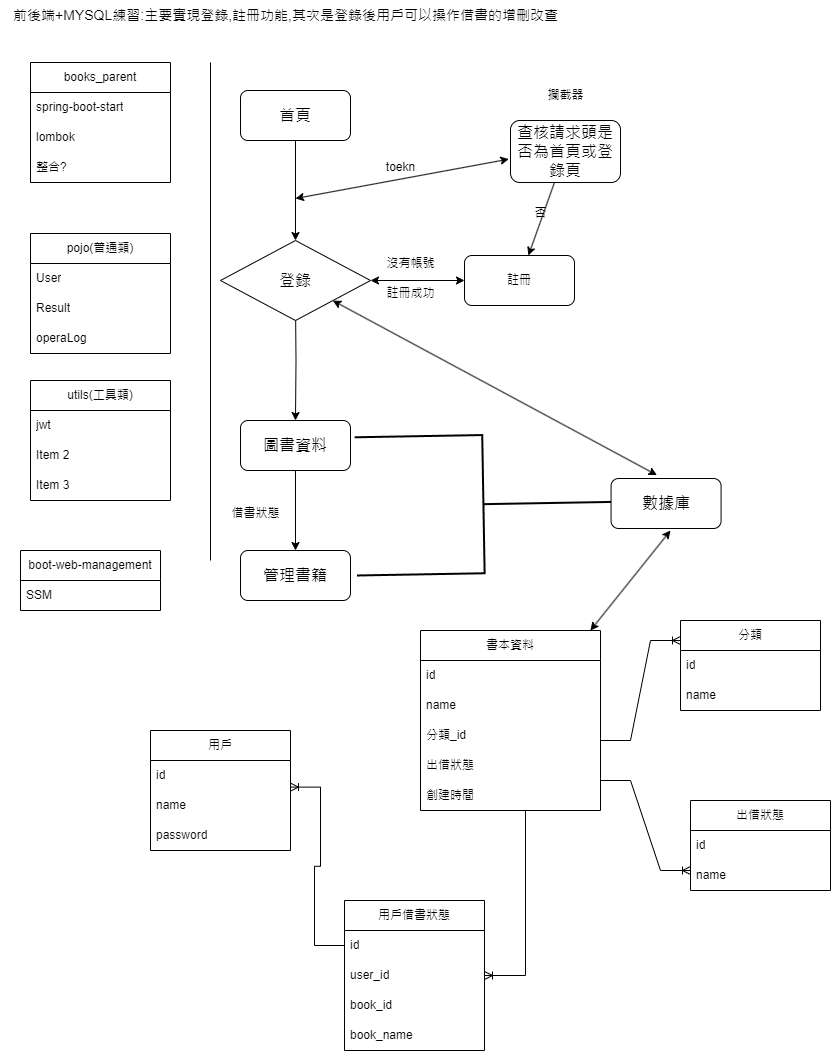

The diagram above was exported from draw.io. Its source (the exported page's mxGraphModel, read from the mxfile embedded in the PNG):
<mxGraphModel dx="1050" dy="637" grid="1" gridSize="10" guides="1" tooltips="1" connect="1" arrows="1" fold="1" page="1" pageScale="1" pageWidth="827" pageHeight="1169" math="0" shadow="0">
  <root>
    <mxCell id="0" />
    <mxCell id="1" parent="0" />
    <mxCell id="fkAh8dNQaU1qckTuhBbE-11" value="" style="edgeStyle=orthogonalEdgeStyle;rounded=0;orthogonalLoop=1;jettySize=auto;html=1;" parent="1" source="fkAh8dNQaU1qckTuhBbE-1" target="fkAh8dNQaU1qckTuhBbE-10" edge="1">
      <mxGeometry relative="1" as="geometry" />
    </mxCell>
    <mxCell id="fkAh8dNQaU1qckTuhBbE-1" value="&lt;font style=&quot;font-size: 16px;&quot;&gt;首頁&lt;/font&gt;" style="rounded=1;whiteSpace=wrap;html=1;" parent="1" vertex="1">
      <mxGeometry x="240" y="90" width="110" height="50" as="geometry" />
    </mxCell>
    <mxCell id="fkAh8dNQaU1qckTuhBbE-6" value="" style="edgeStyle=orthogonalEdgeStyle;rounded=0;orthogonalLoop=1;jettySize=auto;html=1;" parent="1" target="fkAh8dNQaU1qckTuhBbE-5" edge="1">
      <mxGeometry relative="1" as="geometry">
        <mxPoint x="295" y="300" as="sourcePoint" />
      </mxGeometry>
    </mxCell>
    <mxCell id="fkAh8dNQaU1qckTuhBbE-17" value="" style="edgeStyle=orthogonalEdgeStyle;rounded=0;orthogonalLoop=1;jettySize=auto;html=1;" parent="1" source="fkAh8dNQaU1qckTuhBbE-5" target="fkAh8dNQaU1qckTuhBbE-16" edge="1">
      <mxGeometry relative="1" as="geometry" />
    </mxCell>
    <mxCell id="fkAh8dNQaU1qckTuhBbE-5" value="&lt;font style=&quot;font-size: 16px;&quot;&gt;圖書資料&lt;/font&gt;" style="rounded=1;whiteSpace=wrap;html=1;" parent="1" vertex="1">
      <mxGeometry x="240" y="420" width="110" height="50" as="geometry" />
    </mxCell>
    <mxCell id="fkAh8dNQaU1qckTuhBbE-7" value="&lt;font style=&quot;font-size: 14px;&quot;&gt;前後端+MYSQL練習:主要實現登錄,註冊功能,其次是登錄後用戶可以操作借書的增刪改查&lt;/font&gt;" style="text;html=1;align=center;verticalAlign=middle;resizable=0;points=[];autosize=1;strokeColor=none;fillColor=none;" parent="1" vertex="1">
      <mxGeometry width="570" height="30" as="geometry" />
    </mxCell>
    <mxCell id="fkAh8dNQaU1qckTuhBbE-8" value="註冊" style="rounded=1;whiteSpace=wrap;html=1;" parent="1" vertex="1">
      <mxGeometry x="464" y="255" width="110" height="50" as="geometry" />
    </mxCell>
    <mxCell id="fkAh8dNQaU1qckTuhBbE-12" value="" style="edgeStyle=orthogonalEdgeStyle;rounded=0;orthogonalLoop=1;jettySize=auto;html=1;startArrow=classic;startFill=1;" parent="1" source="fkAh8dNQaU1qckTuhBbE-10" target="fkAh8dNQaU1qckTuhBbE-8" edge="1">
      <mxGeometry relative="1" as="geometry" />
    </mxCell>
    <mxCell id="fkAh8dNQaU1qckTuhBbE-10" value="&lt;font style=&quot;font-size: 16px;&quot;&gt;登錄&lt;/font&gt;" style="rhombus;whiteSpace=wrap;html=1;" parent="1" vertex="1">
      <mxGeometry x="220" y="240" width="150" height="80" as="geometry" />
    </mxCell>
    <mxCell id="fkAh8dNQaU1qckTuhBbE-16" value="&lt;font style=&quot;font-size: 16px;&quot;&gt;管理書籍&lt;/font&gt;" style="rounded=1;whiteSpace=wrap;html=1;" parent="1" vertex="1">
      <mxGeometry x="240" y="550" width="110" height="50" as="geometry" />
    </mxCell>
    <mxCell id="fkAh8dNQaU1qckTuhBbE-18" value="借書狀態" style="text;html=1;align=center;verticalAlign=middle;resizable=0;points=[];autosize=1;strokeColor=none;fillColor=none;" parent="1" vertex="1">
      <mxGeometry x="220" y="498" width="70" height="30" as="geometry" />
    </mxCell>
    <mxCell id="fkAh8dNQaU1qckTuhBbE-35" value="" style="edgeStyle=none;rounded=0;orthogonalLoop=1;jettySize=auto;html=1;" parent="1" source="fkAh8dNQaU1qckTuhBbE-27" target="fkAh8dNQaU1qckTuhBbE-8" edge="1">
      <mxGeometry relative="1" as="geometry" />
    </mxCell>
    <mxCell id="fkAh8dNQaU1qckTuhBbE-27" value="&lt;span style=&quot;font-size: 16px;&quot;&gt;查核請求頭是否為首頁或登錄頁&lt;/span&gt;" style="rounded=1;whiteSpace=wrap;html=1;" parent="1" vertex="1">
      <mxGeometry x="510" y="120" width="110" height="62" as="geometry" />
    </mxCell>
    <mxCell id="fkAh8dNQaU1qckTuhBbE-33" value="toekn" style="text;html=1;align=center;verticalAlign=middle;resizable=0;points=[];autosize=1;strokeColor=none;fillColor=none;" parent="1" vertex="1">
      <mxGeometry x="375" y="152" width="50" height="30" as="geometry" />
    </mxCell>
    <mxCell id="fkAh8dNQaU1qckTuhBbE-37" value="否" style="text;html=1;align=center;verticalAlign=middle;resizable=0;points=[];autosize=1;strokeColor=none;fillColor=none;" parent="1" vertex="1">
      <mxGeometry x="520" y="198" width="40" height="30" as="geometry" />
    </mxCell>
    <mxCell id="fkAh8dNQaU1qckTuhBbE-43" value="" style="endArrow=classic;startArrow=classic;html=1;rounded=0;entryX=-0.015;entryY=0.623;entryDx=0;entryDy=0;entryPerimeter=0;" parent="1" target="fkAh8dNQaU1qckTuhBbE-27" edge="1">
      <mxGeometry width="50" height="50" relative="1" as="geometry">
        <mxPoint x="295" y="198" as="sourcePoint" />
        <mxPoint x="345" y="148" as="targetPoint" />
      </mxGeometry>
    </mxCell>
    <mxCell id="fkAh8dNQaU1qckTuhBbE-44" value="沒有帳號" style="text;html=1;align=center;verticalAlign=middle;resizable=0;points=[];autosize=1;strokeColor=none;fillColor=none;" parent="1" vertex="1">
      <mxGeometry x="375" y="248" width="70" height="30" as="geometry" />
    </mxCell>
    <mxCell id="fkAh8dNQaU1qckTuhBbE-45" value="註冊成功" style="text;html=1;align=center;verticalAlign=middle;resizable=0;points=[];autosize=1;strokeColor=none;fillColor=none;" parent="1" vertex="1">
      <mxGeometry x="375" y="278" width="70" height="30" as="geometry" />
    </mxCell>
    <mxCell id="fkAh8dNQaU1qckTuhBbE-46" value="&lt;span style=&quot;font-size: 16px;&quot;&gt;數據庫&lt;/span&gt;" style="rounded=1;whiteSpace=wrap;html=1;" parent="1" vertex="1">
      <mxGeometry x="610.57" y="478" width="110" height="50" as="geometry" />
    </mxCell>
    <mxCell id="fkAh8dNQaU1qckTuhBbE-49" value="" style="strokeWidth=2;html=1;shape=mxgraph.flowchart.annotation_2;align=left;labelPosition=right;pointerEvents=1;rotation=-181;" parent="1" vertex="1">
      <mxGeometry x="355.27" y="434.55" width="255.3" height="138.22" as="geometry" />
    </mxCell>
    <mxCell id="fkAh8dNQaU1qckTuhBbE-51" value="書本資料" style="swimlane;fontStyle=0;childLayout=stackLayout;horizontal=1;startSize=30;horizontalStack=0;resizeParent=1;resizeParentMax=0;resizeLast=0;collapsible=1;marginBottom=0;whiteSpace=wrap;html=1;" parent="1" vertex="1">
      <mxGeometry x="420" y="630" width="180" height="180" as="geometry">
        <mxRectangle x="464" y="660" width="90" height="30" as="alternateBounds" />
      </mxGeometry>
    </mxCell>
    <mxCell id="fkAh8dNQaU1qckTuhBbE-52" value="id" style="text;strokeColor=none;fillColor=none;align=left;verticalAlign=middle;spacingLeft=4;spacingRight=4;overflow=hidden;points=[[0,0.5],[1,0.5]];portConstraint=eastwest;rotatable=0;whiteSpace=wrap;html=1;" parent="fkAh8dNQaU1qckTuhBbE-51" vertex="1">
      <mxGeometry y="30" width="180" height="30" as="geometry" />
    </mxCell>
    <mxCell id="fkAh8dNQaU1qckTuhBbE-53" value="name" style="text;strokeColor=none;fillColor=none;align=left;verticalAlign=middle;spacingLeft=4;spacingRight=4;overflow=hidden;points=[[0,0.5],[1,0.5]];portConstraint=eastwest;rotatable=0;whiteSpace=wrap;html=1;" parent="fkAh8dNQaU1qckTuhBbE-51" vertex="1">
      <mxGeometry y="60" width="180" height="30" as="geometry" />
    </mxCell>
    <mxCell id="fkAh8dNQaU1qckTuhBbE-54" value="分類_id" style="text;strokeColor=none;fillColor=none;align=left;verticalAlign=middle;spacingLeft=4;spacingRight=4;overflow=hidden;points=[[0,0.5],[1,0.5]];portConstraint=eastwest;rotatable=0;whiteSpace=wrap;html=1;" parent="fkAh8dNQaU1qckTuhBbE-51" vertex="1">
      <mxGeometry y="90" width="180" height="30" as="geometry" />
    </mxCell>
    <mxCell id="fkAh8dNQaU1qckTuhBbE-55" value="出借狀態" style="text;strokeColor=none;fillColor=none;align=left;verticalAlign=middle;spacingLeft=4;spacingRight=4;overflow=hidden;points=[[0,0.5],[1,0.5]];portConstraint=eastwest;rotatable=0;whiteSpace=wrap;html=1;" parent="fkAh8dNQaU1qckTuhBbE-51" vertex="1">
      <mxGeometry y="120" width="180" height="30" as="geometry" />
    </mxCell>
    <mxCell id="fkAh8dNQaU1qckTuhBbE-56" value="創建時間" style="text;strokeColor=none;fillColor=none;align=left;verticalAlign=middle;spacingLeft=4;spacingRight=4;overflow=hidden;points=[[0,0.5],[1,0.5]];portConstraint=eastwest;rotatable=0;whiteSpace=wrap;html=1;" parent="fkAh8dNQaU1qckTuhBbE-51" vertex="1">
      <mxGeometry y="150" width="180" height="30" as="geometry" />
    </mxCell>
    <mxCell id="fkAh8dNQaU1qckTuhBbE-57" value="分類" style="swimlane;fontStyle=0;childLayout=stackLayout;horizontal=1;startSize=30;horizontalStack=0;resizeParent=1;resizeParentMax=0;resizeLast=0;collapsible=1;marginBottom=0;whiteSpace=wrap;html=1;" parent="1" vertex="1">
      <mxGeometry x="680" y="620" width="140" height="90" as="geometry" />
    </mxCell>
    <mxCell id="fkAh8dNQaU1qckTuhBbE-58" value="id" style="text;strokeColor=none;fillColor=none;align=left;verticalAlign=middle;spacingLeft=4;spacingRight=4;overflow=hidden;points=[[0,0.5],[1,0.5]];portConstraint=eastwest;rotatable=0;whiteSpace=wrap;html=1;" parent="fkAh8dNQaU1qckTuhBbE-57" vertex="1">
      <mxGeometry y="30" width="140" height="30" as="geometry" />
    </mxCell>
    <mxCell id="fkAh8dNQaU1qckTuhBbE-59" value="name" style="text;strokeColor=none;fillColor=none;align=left;verticalAlign=middle;spacingLeft=4;spacingRight=4;overflow=hidden;points=[[0,0.5],[1,0.5]];portConstraint=eastwest;rotatable=0;whiteSpace=wrap;html=1;" parent="fkAh8dNQaU1qckTuhBbE-57" vertex="1">
      <mxGeometry y="60" width="140" height="30" as="geometry" />
    </mxCell>
    <mxCell id="fkAh8dNQaU1qckTuhBbE-61" value="" style="edgeStyle=entityRelationEdgeStyle;fontSize=12;html=1;endArrow=ERoneToMany;rounded=0;" parent="1" edge="1">
      <mxGeometry width="100" height="100" relative="1" as="geometry">
        <mxPoint x="600" y="740" as="sourcePoint" />
        <mxPoint x="680" y="640" as="targetPoint" />
      </mxGeometry>
    </mxCell>
    <mxCell id="fkAh8dNQaU1qckTuhBbE-63" value="" style="endArrow=classic;startArrow=classic;html=1;rounded=0;exitX=0.944;exitY=0;exitDx=0;exitDy=0;exitPerimeter=0;" parent="1" source="fkAh8dNQaU1qckTuhBbE-51" edge="1">
      <mxGeometry width="50" height="50" relative="1" as="geometry">
        <mxPoint x="620" y="578" as="sourcePoint" />
        <mxPoint x="670" y="530" as="targetPoint" />
      </mxGeometry>
    </mxCell>
    <mxCell id="fkAh8dNQaU1qckTuhBbE-65" value="出借狀態" style="swimlane;fontStyle=0;childLayout=stackLayout;horizontal=1;startSize=30;horizontalStack=0;resizeParent=1;resizeParentMax=0;resizeLast=0;collapsible=1;marginBottom=0;whiteSpace=wrap;html=1;" parent="1" vertex="1">
      <mxGeometry x="690" y="800" width="140" height="90" as="geometry" />
    </mxCell>
    <mxCell id="fkAh8dNQaU1qckTuhBbE-66" value="id" style="text;strokeColor=none;fillColor=none;align=left;verticalAlign=middle;spacingLeft=4;spacingRight=4;overflow=hidden;points=[[0,0.5],[1,0.5]];portConstraint=eastwest;rotatable=0;whiteSpace=wrap;html=1;" parent="fkAh8dNQaU1qckTuhBbE-65" vertex="1">
      <mxGeometry y="30" width="140" height="30" as="geometry" />
    </mxCell>
    <mxCell id="fkAh8dNQaU1qckTuhBbE-67" value="name" style="text;strokeColor=none;fillColor=none;align=left;verticalAlign=middle;spacingLeft=4;spacingRight=4;overflow=hidden;points=[[0,0.5],[1,0.5]];portConstraint=eastwest;rotatable=0;whiteSpace=wrap;html=1;" parent="fkAh8dNQaU1qckTuhBbE-65" vertex="1">
      <mxGeometry y="60" width="140" height="30" as="geometry" />
    </mxCell>
    <mxCell id="fkAh8dNQaU1qckTuhBbE-69" value="" style="edgeStyle=entityRelationEdgeStyle;fontSize=12;html=1;endArrow=ERoneToMany;rounded=0;exitX=1;exitY=0;exitDx=0;exitDy=0;exitPerimeter=0;" parent="1" source="fkAh8dNQaU1qckTuhBbE-56" edge="1">
      <mxGeometry width="100" height="100" relative="1" as="geometry">
        <mxPoint x="590" y="970" as="sourcePoint" />
        <mxPoint x="690" y="870" as="targetPoint" />
      </mxGeometry>
    </mxCell>
    <mxCell id="fkAh8dNQaU1qckTuhBbE-70" value="" style="endArrow=none;html=1;rounded=0;" parent="1" edge="1">
      <mxGeometry relative="1" as="geometry">
        <mxPoint x="210" y="62" as="sourcePoint" />
        <mxPoint x="210" y="560" as="targetPoint" />
      </mxGeometry>
    </mxCell>
    <mxCell id="fkAh8dNQaU1qckTuhBbE-75" value="books_parent" style="swimlane;fontStyle=0;childLayout=stackLayout;horizontal=1;startSize=30;horizontalStack=0;resizeParent=1;resizeParentMax=0;resizeLast=0;collapsible=1;marginBottom=0;whiteSpace=wrap;html=1;" parent="1" vertex="1">
      <mxGeometry x="30" y="62" width="140" height="120" as="geometry" />
    </mxCell>
    <mxCell id="fkAh8dNQaU1qckTuhBbE-76" value="spring-boot-start" style="text;strokeColor=none;fillColor=none;align=left;verticalAlign=middle;spacingLeft=4;spacingRight=4;overflow=hidden;points=[[0,0.5],[1,0.5]];portConstraint=eastwest;rotatable=0;whiteSpace=wrap;html=1;" parent="fkAh8dNQaU1qckTuhBbE-75" vertex="1">
      <mxGeometry y="30" width="140" height="30" as="geometry" />
    </mxCell>
    <mxCell id="fkAh8dNQaU1qckTuhBbE-77" value="lombok" style="text;strokeColor=none;fillColor=none;align=left;verticalAlign=middle;spacingLeft=4;spacingRight=4;overflow=hidden;points=[[0,0.5],[1,0.5]];portConstraint=eastwest;rotatable=0;whiteSpace=wrap;html=1;" parent="fkAh8dNQaU1qckTuhBbE-75" vertex="1">
      <mxGeometry y="60" width="140" height="30" as="geometry" />
    </mxCell>
    <mxCell id="fkAh8dNQaU1qckTuhBbE-78" value="整合?" style="text;strokeColor=none;fillColor=none;align=left;verticalAlign=middle;spacingLeft=4;spacingRight=4;overflow=hidden;points=[[0,0.5],[1,0.5]];portConstraint=eastwest;rotatable=0;whiteSpace=wrap;html=1;" parent="fkAh8dNQaU1qckTuhBbE-75" vertex="1">
      <mxGeometry y="90" width="140" height="30" as="geometry" />
    </mxCell>
    <mxCell id="fkAh8dNQaU1qckTuhBbE-79" value="pojo(普通類)" style="swimlane;fontStyle=0;childLayout=stackLayout;horizontal=1;startSize=30;horizontalStack=0;resizeParent=1;resizeParentMax=0;resizeLast=0;collapsible=1;marginBottom=0;whiteSpace=wrap;html=1;" parent="1" vertex="1">
      <mxGeometry x="30" y="233" width="140" height="120" as="geometry" />
    </mxCell>
    <mxCell id="fkAh8dNQaU1qckTuhBbE-80" value="User" style="text;strokeColor=none;fillColor=none;align=left;verticalAlign=middle;spacingLeft=4;spacingRight=4;overflow=hidden;points=[[0,0.5],[1,0.5]];portConstraint=eastwest;rotatable=0;whiteSpace=wrap;html=1;" parent="fkAh8dNQaU1qckTuhBbE-79" vertex="1">
      <mxGeometry y="30" width="140" height="30" as="geometry" />
    </mxCell>
    <mxCell id="fkAh8dNQaU1qckTuhBbE-81" value="Result" style="text;strokeColor=none;fillColor=none;align=left;verticalAlign=middle;spacingLeft=4;spacingRight=4;overflow=hidden;points=[[0,0.5],[1,0.5]];portConstraint=eastwest;rotatable=0;whiteSpace=wrap;html=1;" parent="fkAh8dNQaU1qckTuhBbE-79" vertex="1">
      <mxGeometry y="60" width="140" height="30" as="geometry" />
    </mxCell>
    <mxCell id="fkAh8dNQaU1qckTuhBbE-82" value="operaLog" style="text;strokeColor=none;fillColor=none;align=left;verticalAlign=middle;spacingLeft=4;spacingRight=4;overflow=hidden;points=[[0,0.5],[1,0.5]];portConstraint=eastwest;rotatable=0;whiteSpace=wrap;html=1;" parent="fkAh8dNQaU1qckTuhBbE-79" vertex="1">
      <mxGeometry y="90" width="140" height="30" as="geometry" />
    </mxCell>
    <mxCell id="fkAh8dNQaU1qckTuhBbE-83" value="utils(工具類)" style="swimlane;fontStyle=0;childLayout=stackLayout;horizontal=1;startSize=30;horizontalStack=0;resizeParent=1;resizeParentMax=0;resizeLast=0;collapsible=1;marginBottom=0;whiteSpace=wrap;html=1;" parent="1" vertex="1">
      <mxGeometry x="30" y="380" width="140" height="120" as="geometry" />
    </mxCell>
    <mxCell id="fkAh8dNQaU1qckTuhBbE-84" value="jwt" style="text;strokeColor=none;fillColor=none;align=left;verticalAlign=middle;spacingLeft=4;spacingRight=4;overflow=hidden;points=[[0,0.5],[1,0.5]];portConstraint=eastwest;rotatable=0;whiteSpace=wrap;html=1;" parent="fkAh8dNQaU1qckTuhBbE-83" vertex="1">
      <mxGeometry y="30" width="140" height="30" as="geometry" />
    </mxCell>
    <mxCell id="fkAh8dNQaU1qckTuhBbE-85" value="Item 2" style="text;strokeColor=none;fillColor=none;align=left;verticalAlign=middle;spacingLeft=4;spacingRight=4;overflow=hidden;points=[[0,0.5],[1,0.5]];portConstraint=eastwest;rotatable=0;whiteSpace=wrap;html=1;" parent="fkAh8dNQaU1qckTuhBbE-83" vertex="1">
      <mxGeometry y="60" width="140" height="30" as="geometry" />
    </mxCell>
    <mxCell id="fkAh8dNQaU1qckTuhBbE-86" value="Item 3" style="text;strokeColor=none;fillColor=none;align=left;verticalAlign=middle;spacingLeft=4;spacingRight=4;overflow=hidden;points=[[0,0.5],[1,0.5]];portConstraint=eastwest;rotatable=0;whiteSpace=wrap;html=1;" parent="fkAh8dNQaU1qckTuhBbE-83" vertex="1">
      <mxGeometry y="90" width="140" height="30" as="geometry" />
    </mxCell>
    <mxCell id="fkAh8dNQaU1qckTuhBbE-91" value="boot-web-management" style="swimlane;fontStyle=0;childLayout=stackLayout;horizontal=1;startSize=30;horizontalStack=0;resizeParent=1;resizeParentMax=0;resizeLast=0;collapsible=1;marginBottom=0;whiteSpace=wrap;html=1;" parent="1" vertex="1">
      <mxGeometry x="20" y="550" width="140" height="60" as="geometry" />
    </mxCell>
    <mxCell id="fkAh8dNQaU1qckTuhBbE-92" value="SSM" style="text;strokeColor=none;fillColor=none;align=left;verticalAlign=middle;spacingLeft=4;spacingRight=4;overflow=hidden;points=[[0,0.5],[1,0.5]];portConstraint=eastwest;rotatable=0;whiteSpace=wrap;html=1;" parent="fkAh8dNQaU1qckTuhBbE-91" vertex="1">
      <mxGeometry y="30" width="140" height="30" as="geometry" />
    </mxCell>
    <mxCell id="fkAh8dNQaU1qckTuhBbE-98" value="用戶" style="swimlane;fontStyle=0;childLayout=stackLayout;horizontal=1;startSize=30;horizontalStack=0;resizeParent=1;resizeParentMax=0;resizeLast=0;collapsible=1;marginBottom=0;whiteSpace=wrap;html=1;" parent="1" vertex="1">
      <mxGeometry x="150" y="730" width="140" height="120" as="geometry" />
    </mxCell>
    <mxCell id="fkAh8dNQaU1qckTuhBbE-99" value="id" style="text;strokeColor=none;fillColor=none;align=left;verticalAlign=middle;spacingLeft=4;spacingRight=4;overflow=hidden;points=[[0,0.5],[1,0.5]];portConstraint=eastwest;rotatable=0;whiteSpace=wrap;html=1;" parent="fkAh8dNQaU1qckTuhBbE-98" vertex="1">
      <mxGeometry y="30" width="140" height="30" as="geometry" />
    </mxCell>
    <mxCell id="fkAh8dNQaU1qckTuhBbE-100" value="name" style="text;strokeColor=none;fillColor=none;align=left;verticalAlign=middle;spacingLeft=4;spacingRight=4;overflow=hidden;points=[[0,0.5],[1,0.5]];portConstraint=eastwest;rotatable=0;whiteSpace=wrap;html=1;" parent="fkAh8dNQaU1qckTuhBbE-98" vertex="1">
      <mxGeometry y="60" width="140" height="30" as="geometry" />
    </mxCell>
    <mxCell id="fkAh8dNQaU1qckTuhBbE-102" value="password" style="text;strokeColor=none;fillColor=none;align=left;verticalAlign=middle;spacingLeft=4;spacingRight=4;overflow=hidden;points=[[0,0.5],[1,0.5]];portConstraint=eastwest;rotatable=0;whiteSpace=wrap;html=1;" parent="fkAh8dNQaU1qckTuhBbE-98" vertex="1">
      <mxGeometry y="90" width="140" height="30" as="geometry" />
    </mxCell>
    <mxCell id="fkAh8dNQaU1qckTuhBbE-103" value="用戶借書狀態" style="swimlane;fontStyle=0;childLayout=stackLayout;horizontal=1;startSize=30;horizontalStack=0;resizeParent=1;resizeParentMax=0;resizeLast=0;collapsible=1;marginBottom=0;whiteSpace=wrap;html=1;" parent="1" vertex="1">
      <mxGeometry x="344" y="900" width="140" height="150" as="geometry" />
    </mxCell>
    <mxCell id="fkAh8dNQaU1qckTuhBbE-104" value="id" style="text;strokeColor=none;fillColor=none;align=left;verticalAlign=middle;spacingLeft=4;spacingRight=4;overflow=hidden;points=[[0,0.5],[1,0.5]];portConstraint=eastwest;rotatable=0;whiteSpace=wrap;html=1;" parent="fkAh8dNQaU1qckTuhBbE-103" vertex="1">
      <mxGeometry y="30" width="140" height="30" as="geometry" />
    </mxCell>
    <mxCell id="fkAh8dNQaU1qckTuhBbE-105" value="user_id" style="text;strokeColor=none;fillColor=none;align=left;verticalAlign=middle;spacingLeft=4;spacingRight=4;overflow=hidden;points=[[0,0.5],[1,0.5]];portConstraint=eastwest;rotatable=0;whiteSpace=wrap;html=1;" parent="fkAh8dNQaU1qckTuhBbE-103" vertex="1">
      <mxGeometry y="60" width="140" height="30" as="geometry" />
    </mxCell>
    <mxCell id="fkAh8dNQaU1qckTuhBbE-106" value="book_id" style="text;strokeColor=none;fillColor=none;align=left;verticalAlign=middle;spacingLeft=4;spacingRight=4;overflow=hidden;points=[[0,0.5],[1,0.5]];portConstraint=eastwest;rotatable=0;whiteSpace=wrap;html=1;" parent="fkAh8dNQaU1qckTuhBbE-103" vertex="1">
      <mxGeometry y="90" width="140" height="30" as="geometry" />
    </mxCell>
    <mxCell id="Kc1pxlchT3txwwHC3zj2-1" value="book_name" style="text;strokeColor=none;fillColor=none;align=left;verticalAlign=middle;spacingLeft=4;spacingRight=4;overflow=hidden;points=[[0,0.5],[1,0.5]];portConstraint=eastwest;rotatable=0;whiteSpace=wrap;html=1;" parent="fkAh8dNQaU1qckTuhBbE-103" vertex="1">
      <mxGeometry y="120" width="140" height="30" as="geometry" />
    </mxCell>
    <mxCell id="fkAh8dNQaU1qckTuhBbE-107" value="" style="edgeStyle=entityRelationEdgeStyle;fontSize=12;html=1;endArrow=ERoneToMany;rounded=0;entryX=1;entryY=-0.113;entryDx=0;entryDy=0;entryPerimeter=0;exitX=0;exitY=0.5;exitDx=0;exitDy=0;" parent="1" source="fkAh8dNQaU1qckTuhBbE-104" target="fkAh8dNQaU1qckTuhBbE-100" edge="1">
      <mxGeometry width="100" height="100" relative="1" as="geometry">
        <mxPoint x="250" y="940" as="sourcePoint" />
        <mxPoint x="350" y="840" as="targetPoint" />
      </mxGeometry>
    </mxCell>
    <mxCell id="fkAh8dNQaU1qckTuhBbE-108" value="" style="edgeStyle=entityRelationEdgeStyle;fontSize=12;html=1;endArrow=ERoneToMany;rounded=0;entryX=1;entryY=0.5;entryDx=0;entryDy=0;" parent="1" target="fkAh8dNQaU1qckTuhBbE-105" edge="1">
      <mxGeometry width="100" height="100" relative="1" as="geometry">
        <mxPoint x="495" y="810" as="sourcePoint" />
        <mxPoint x="584" y="830" as="targetPoint" />
      </mxGeometry>
    </mxCell>
    <mxCell id="pl8QWtc3V_7vtWIBRY---1" value="攔截器" style="text;html=1;align=center;verticalAlign=middle;resizable=0;points=[];autosize=1;strokeColor=none;fillColor=none;" parent="1" vertex="1">
      <mxGeometry x="535" y="80" width="60" height="30" as="geometry" />
    </mxCell>
    <mxCell id="EpVmXxNZnUonI96g3fQS-2" value="" style="endArrow=classic;startArrow=classic;html=1;rounded=0;exitX=0.417;exitY=-0.068;exitDx=0;exitDy=0;exitPerimeter=0;" parent="1" source="fkAh8dNQaU1qckTuhBbE-46" target="fkAh8dNQaU1qckTuhBbE-10" edge="1">
      <mxGeometry width="50" height="50" relative="1" as="geometry">
        <mxPoint x="590" y="420" as="sourcePoint" />
        <mxPoint x="640" y="370" as="targetPoint" />
      </mxGeometry>
    </mxCell>
  </root>
</mxGraphModel>